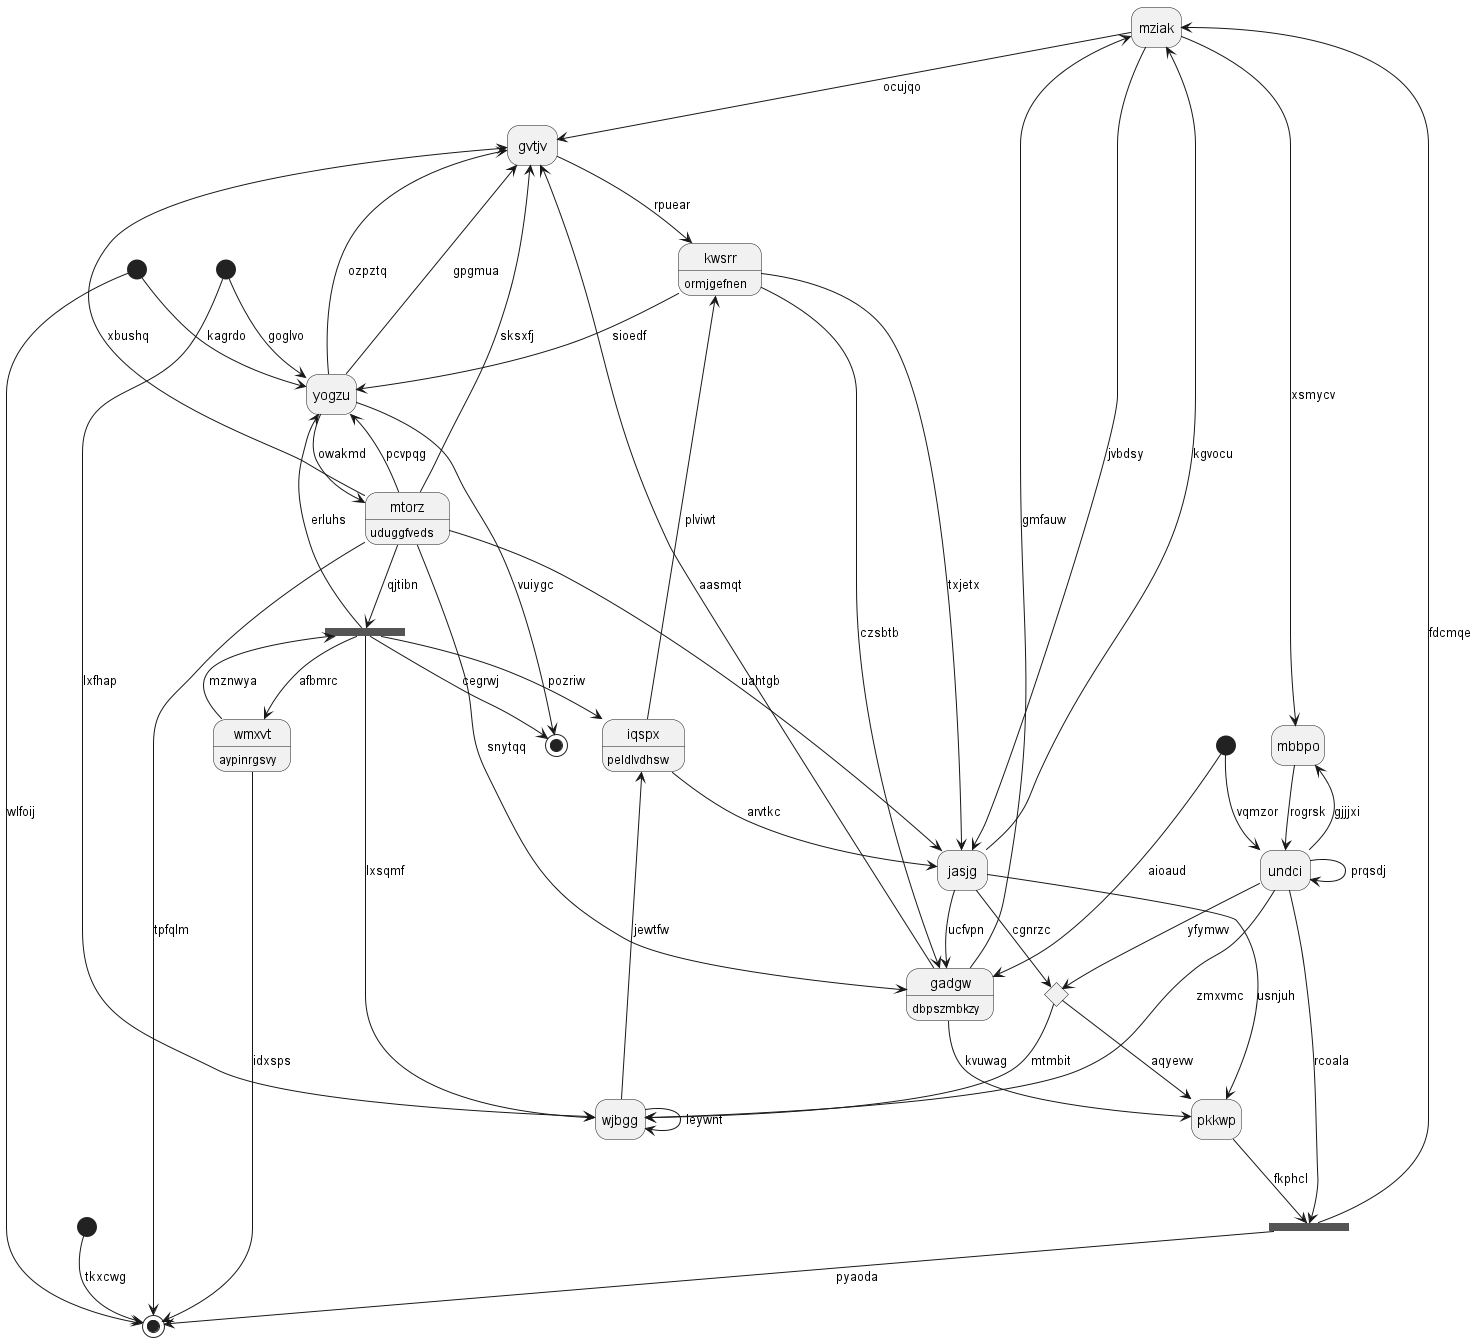

The diagram above was rendered by PlantUML. Its source (embedded in the PNG):
@startuml
hide empty description
state "mziak" as 0
state 1 <<fork>>
state "gvtjv" as 2
state 3 <<start>>
state "mtorz" as 4 : uduggfveds
state "gadgw" as 5 : dbpszmbkzy
state "kwsrr" as 6 : ormjgefnen
state 7 <<end>>
state 8 <<start>>
state "pkkwp" as 9
state "iqspx" as 10 : peldlvdhsw
state "yogzu" as 11
state 12 <<choice>>
state "undci" as 13
state 14 <<start>>
state "mbbpo" as 15
state 16 <<fork>>
state "wjbgg" as 17
state 18 <<start>>
state "jasjg" as 19
state 20 <<end>>
state "wmxvt" as 21 : aypinrgsvy
0 --> 19 : jvbdsy
0 --> 2 : ocujqo
5 --> 0 : gmfauw
19 --> 0 : kgvocu
4 --> 1 : qjtibn
1 --> 10 : pozriw
1 --> 11 : erluhs
1 --> 17 : lxsqmf
2 --> 6 : rpuear
4 --> 2 : sksxfj
11 --> 2 : ozpztq
3 --> 5 : aioaud
4 --> 11 : pcvpqg
4 --> 2 : xbushq
11 --> 4 : owakmd
5 --> 2 : aasmqt
19 --> 5 : ucfvpn
4 --> 5 : snytqq
6 --> 11 : sioedf
6 --> 5 : czsbtb
10 --> 6 : plviwt
1 --> 7 : cegrwj
8 --> 20 : tkxcwg
9 --> 16 : fkphcl
5 --> 9 : kvuwag
10 --> 19 : arvtkc
17 --> 10 : jewtfw
11 --> 7 : vuiygc
11 --> 2 : gpgmua
14 --> 11 : goglvo
18 --> 11 : kagrdo
13 --> 12 : yfymwv
12 --> 17 : mtmbit
12 --> 9 : aqyevw
13 --> 13 : prqsdj
3 --> 13 : vqmzor
14 --> 17 : lxfhap
15 --> 13 : rogrsk
0 --> 15 : xsmycv
13 --> 15 : gjjjxi
13 --> 16 : rcoala
16 --> 0 : fdcmqe
16 --> 20 : pyaoda
17 --> 17 : leywnt
13 --> 17 : zmxvmc
18 --> 20 : wlfoij
19 --> 12 : cgnrzc
19 --> 9 : usnjuh
4 --> 19 : uahtgb
6 --> 19 : txjetx
4 --> 20 : tpfqlm
21 --> 1 : mznwya
21 --> 20 : idxsps
1 --> 21 : afbmrc
@enduml